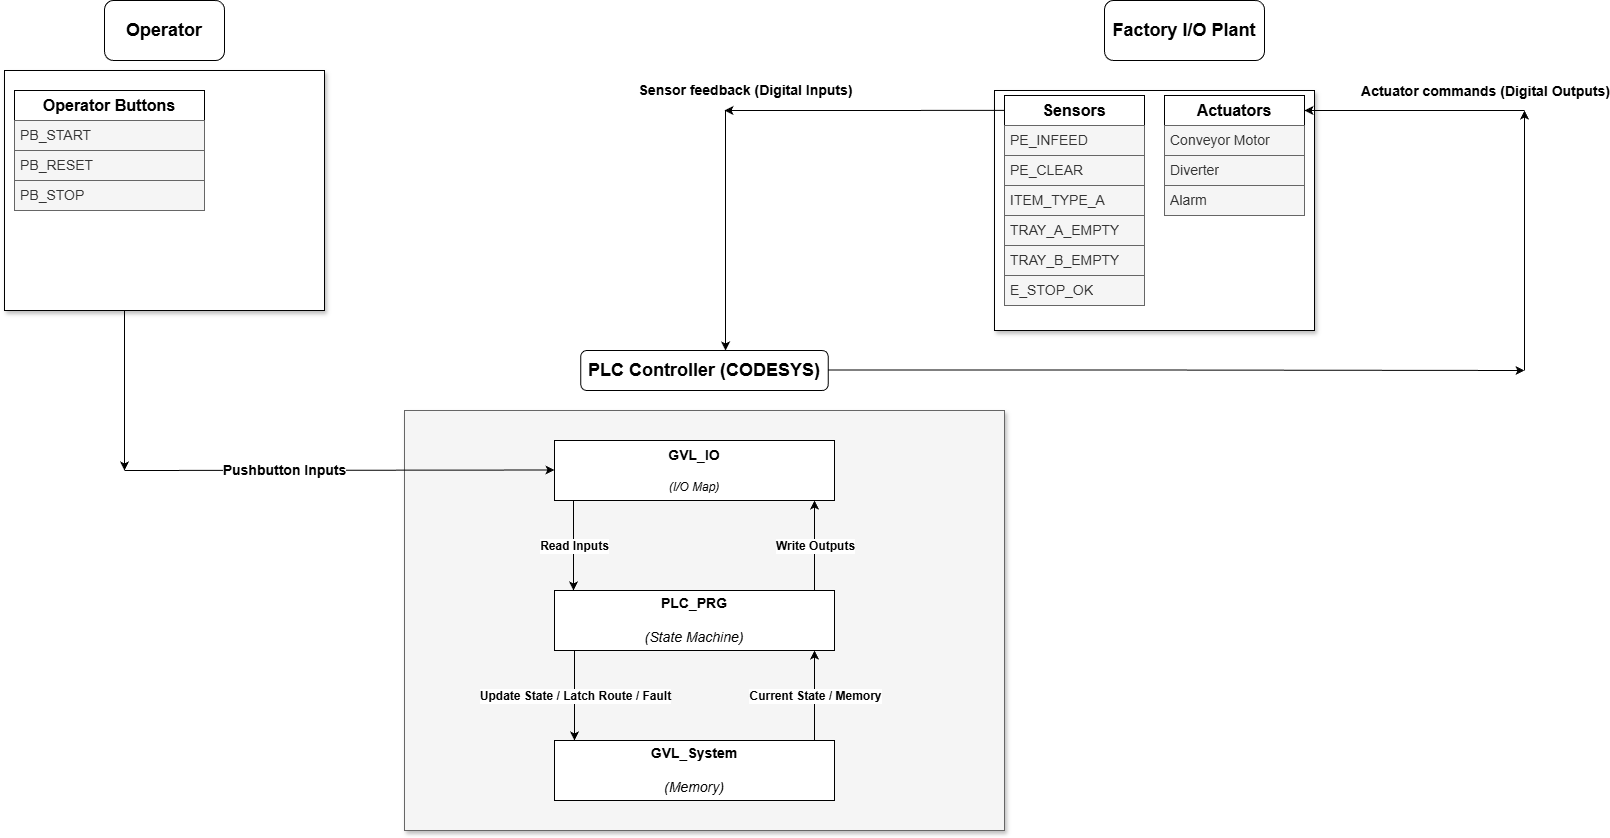

The diagram above was exported from draw.io. Its source (the exported page's mxGraphModel, read from the mxfile embedded in the PNG):
<mxGraphModel dx="3164" dy="1136" grid="1" gridSize="10" guides="1" tooltips="1" connect="1" arrows="1" fold="1" page="1" pageScale="1" pageWidth="1100" pageHeight="850" math="0" shadow="0">
  <root>
    <mxCell id="0" />
    <mxCell id="1" parent="0" />
    <mxCell id="ffN2jH9Ye01AmgQOa2bA-1" parent="1" style="rounded=0;whiteSpace=wrap;html=1;shadow=1;perimeterSpacing=0;" value="" vertex="1">
      <mxGeometry height="240" width="320" x="-80" y="80" as="geometry" />
    </mxCell>
    <mxCell id="ffN2jH9Ye01AmgQOa2bA-2" parent="1" style="rounded=0;whiteSpace=wrap;html=1;fillColor=#f5f5f5;fontColor=#333333;strokeColor=#666666;shadow=1;" value="" vertex="1">
      <mxGeometry height="420" width="600" x="320" y="420" as="geometry" />
    </mxCell>
    <mxCell id="ffN2jH9Ye01AmgQOa2bA-4" parent="1" style="rounded=0;whiteSpace=wrap;html=1;shadow=1;" value="" vertex="1">
      <mxGeometry height="240" width="320" x="910" y="100" as="geometry" />
    </mxCell>
    <mxCell id="ffN2jH9Ye01AmgQOa2bA-5" parent="1" style="rounded=1;whiteSpace=wrap;html=1;" value="&lt;font style=&quot;font-size: 18px;&quot;&gt;&lt;b&gt;Operator&lt;/b&gt;&lt;/font&gt;" vertex="1">
      <mxGeometry height="60" width="120" x="20" y="10" as="geometry" />
    </mxCell>
    <mxCell id="ffN2jH9Ye01AmgQOa2bA-6" parent="1" style="rounded=1;whiteSpace=wrap;html=1;" value="&lt;font style=&quot;font-size: 18px;&quot;&gt;&lt;b&gt;Factory I/O Plant&lt;/b&gt;&lt;/font&gt;" vertex="1">
      <mxGeometry height="60" width="160" x="1020" y="10" as="geometry" />
    </mxCell>
    <mxCell id="ffN2jH9Ye01AmgQOa2bA-8" parent="1" style="rounded=1;whiteSpace=wrap;html=1;" value="&lt;font style=&quot;font-size: 18px;&quot;&gt;&lt;b&gt;PLC Controller (CODESYS)&lt;/b&gt;&lt;/font&gt;" vertex="1">
      <mxGeometry height="40" width="247.5" x="496.25" y="360" as="geometry" />
    </mxCell>
    <mxCell id="ffN2jH9Ye01AmgQOa2bA-12" parent="1" style="swimlane;fontStyle=0;childLayout=stackLayout;horizontal=1;startSize=30;horizontalStack=0;resizeParent=1;resizeParentMax=0;resizeLast=0;collapsible=1;marginBottom=0;whiteSpace=wrap;html=1;" value="&lt;font style=&quot;font-size: 16px;&quot;&gt;&lt;b style=&quot;&quot;&gt;Operator Buttons&lt;/b&gt;&lt;/font&gt;" vertex="1">
      <mxGeometry height="120" width="190" x="-70" y="100" as="geometry" />
    </mxCell>
    <mxCell id="ffN2jH9Ye01AmgQOa2bA-13" parent="ffN2jH9Ye01AmgQOa2bA-12" style="text;align=left;verticalAlign=middle;spacingLeft=4;spacingRight=4;overflow=hidden;points=[[0,0.5],[1,0.5]];portConstraint=eastwest;rotatable=0;whiteSpace=wrap;html=1;labelBorderColor=none;labelBackgroundColor=none;strokeWidth=1;perimeterSpacing=0;glass=0;shadow=0;fillColor=#f5f5f5;strokeColor=#666666;fontColor=#333333;" value="&lt;font style=&quot;font-size: 14px;&quot;&gt;PB_START&lt;/font&gt;" vertex="1">
      <mxGeometry height="30" width="190" y="30" as="geometry" />
    </mxCell>
    <mxCell id="ffN2jH9Ye01AmgQOa2bA-14" parent="ffN2jH9Ye01AmgQOa2bA-12" style="text;align=left;verticalAlign=middle;spacingLeft=4;spacingRight=4;overflow=hidden;points=[[0,0.5],[1,0.5]];portConstraint=eastwest;rotatable=0;whiteSpace=wrap;html=1;labelBorderColor=none;labelBackgroundColor=none;strokeWidth=1;perimeterSpacing=0;glass=0;shadow=0;fillColor=#f5f5f5;fontColor=#333333;strokeColor=#666666;" value="&lt;font style=&quot;font-size: 14px;&quot;&gt;PB_RESET&lt;/font&gt;" vertex="1">
      <mxGeometry height="30" width="190" y="60" as="geometry" />
    </mxCell>
    <mxCell id="ffN2jH9Ye01AmgQOa2bA-15" parent="ffN2jH9Ye01AmgQOa2bA-12" style="text;align=left;verticalAlign=middle;spacingLeft=4;spacingRight=4;overflow=hidden;points=[[0,0.5],[1,0.5]];portConstraint=eastwest;rotatable=0;whiteSpace=wrap;html=1;labelBorderColor=none;labelBackgroundColor=none;strokeWidth=1;perimeterSpacing=0;glass=0;shadow=0;fillColor=#f5f5f5;fontColor=#333333;strokeColor=#666666;" value="&lt;font style=&quot;font-size: 14px;&quot;&gt;PB_STOP&lt;/font&gt;" vertex="1">
      <mxGeometry height="30" width="190" y="90" as="geometry" />
    </mxCell>
    <mxCell id="ffN2jH9Ye01AmgQOa2bA-30" parent="1" style="swimlane;fontStyle=0;childLayout=stackLayout;horizontal=1;startSize=30;horizontalStack=0;resizeParent=1;resizeParentMax=0;resizeLast=0;collapsible=1;marginBottom=0;whiteSpace=wrap;html=1;" value="&lt;font style=&quot;font-size: 16px;&quot;&gt;&lt;b style=&quot;&quot;&gt;Sensors&lt;/b&gt;&lt;/font&gt;" vertex="1">
      <mxGeometry height="210" width="140" x="920" y="105" as="geometry">
        <mxRectangle height="30" width="100" x="770" y="110" as="alternateBounds" />
      </mxGeometry>
    </mxCell>
    <mxCell id="ffN2jH9Ye01AmgQOa2bA-31" parent="ffN2jH9Ye01AmgQOa2bA-30" style="text;strokeColor=#666666;fillColor=#f5f5f5;align=left;verticalAlign=middle;spacingLeft=4;spacingRight=4;overflow=hidden;points=[[0,0.5],[1,0.5]];portConstraint=eastwest;rotatable=0;whiteSpace=wrap;html=1;fontColor=#333333;" value="&lt;font style=&quot;font-size: 14px;&quot;&gt;PE_INFEED&lt;/font&gt;" vertex="1">
      <mxGeometry height="30" width="140" y="30" as="geometry" />
    </mxCell>
    <mxCell id="ffN2jH9Ye01AmgQOa2bA-32" parent="ffN2jH9Ye01AmgQOa2bA-30" style="text;strokeColor=#666666;fillColor=#f5f5f5;align=left;verticalAlign=middle;spacingLeft=4;spacingRight=4;overflow=hidden;points=[[0,0.5],[1,0.5]];portConstraint=eastwest;rotatable=0;whiteSpace=wrap;html=1;strokeWidth=1;fontSize=14;fontColor=#333333;" value="PE_CLEAR" vertex="1">
      <mxGeometry height="30" width="140" y="60" as="geometry" />
    </mxCell>
    <mxCell id="ffN2jH9Ye01AmgQOa2bA-33" parent="ffN2jH9Ye01AmgQOa2bA-30" style="text;strokeColor=#666666;fillColor=#f5f5f5;align=left;verticalAlign=middle;spacingLeft=4;spacingRight=4;overflow=hidden;points=[[0,0.5],[1,0.5]];portConstraint=eastwest;rotatable=0;whiteSpace=wrap;html=1;strokeWidth=1;fontSize=14;fontColor=#333333;" value="ITEM_TYPE_A" vertex="1">
      <mxGeometry height="30" width="140" y="90" as="geometry" />
    </mxCell>
    <mxCell id="ffN2jH9Ye01AmgQOa2bA-42" parent="ffN2jH9Ye01AmgQOa2bA-30" style="text;strokeColor=#666666;fillColor=#f5f5f5;align=left;verticalAlign=middle;spacingLeft=4;spacingRight=4;overflow=hidden;points=[[0,0.5],[1,0.5]];portConstraint=eastwest;rotatable=0;whiteSpace=wrap;html=1;strokeWidth=1;fontSize=14;fontColor=#333333;" value="TRAY_A_EMPTY" vertex="1">
      <mxGeometry height="30" width="140" y="120" as="geometry" />
    </mxCell>
    <mxCell id="ffN2jH9Ye01AmgQOa2bA-43" parent="ffN2jH9Ye01AmgQOa2bA-30" style="text;strokeColor=#666666;fillColor=#f5f5f5;align=left;verticalAlign=middle;spacingLeft=4;spacingRight=4;overflow=hidden;points=[[0,0.5],[1,0.5]];portConstraint=eastwest;rotatable=0;whiteSpace=wrap;html=1;strokeWidth=1;fontSize=14;fontColor=#333333;" value="TRAY_B_EMPTY" vertex="1">
      <mxGeometry height="30" width="140" y="150" as="geometry" />
    </mxCell>
    <mxCell id="ffN2jH9Ye01AmgQOa2bA-44" parent="ffN2jH9Ye01AmgQOa2bA-30" style="text;strokeColor=#666666;fillColor=#f5f5f5;align=left;verticalAlign=middle;spacingLeft=4;spacingRight=4;overflow=hidden;points=[[0,0.5],[1,0.5]];portConstraint=eastwest;rotatable=0;whiteSpace=wrap;html=1;strokeWidth=1;fontSize=14;fontColor=#333333;" value="E_STOP_OK" vertex="1">
      <mxGeometry height="30" width="140" y="180" as="geometry" />
    </mxCell>
    <mxCell id="ffN2jH9Ye01AmgQOa2bA-34" parent="1" style="swimlane;fontStyle=0;childLayout=stackLayout;horizontal=1;startSize=30;horizontalStack=0;resizeParent=1;resizeParentMax=0;resizeLast=0;collapsible=1;marginBottom=0;whiteSpace=wrap;html=1;" value="&lt;font style=&quot;font-size: 16px;&quot;&gt;&lt;b style=&quot;&quot;&gt;Actuators&lt;/b&gt;&lt;/font&gt;" vertex="1">
      <mxGeometry height="120" width="140" x="1080" y="105" as="geometry" />
    </mxCell>
    <mxCell id="ffN2jH9Ye01AmgQOa2bA-35" parent="ffN2jH9Ye01AmgQOa2bA-34" style="text;strokeColor=#666666;fillColor=#f5f5f5;align=left;verticalAlign=middle;spacingLeft=4;spacingRight=4;overflow=hidden;points=[[0,0.5],[1,0.5]];portConstraint=eastwest;rotatable=0;whiteSpace=wrap;html=1;fontSize=14;fontColor=#333333;" value="Conveyor Motor" vertex="1">
      <mxGeometry height="30" width="140" y="30" as="geometry" />
    </mxCell>
    <mxCell id="ffN2jH9Ye01AmgQOa2bA-36" parent="ffN2jH9Ye01AmgQOa2bA-34" style="text;strokeColor=#666666;fillColor=#f5f5f5;align=left;verticalAlign=middle;spacingLeft=4;spacingRight=4;overflow=hidden;points=[[0,0.5],[1,0.5]];portConstraint=eastwest;rotatable=0;whiteSpace=wrap;html=1;fontSize=14;fontColor=#333333;" value="Diverter" vertex="1">
      <mxGeometry height="30" width="140" y="60" as="geometry" />
    </mxCell>
    <mxCell id="ffN2jH9Ye01AmgQOa2bA-37" parent="ffN2jH9Ye01AmgQOa2bA-34" style="text;strokeColor=#666666;fillColor=#f5f5f5;align=left;verticalAlign=middle;spacingLeft=4;spacingRight=4;overflow=hidden;points=[[0,0.5],[1,0.5]];portConstraint=eastwest;rotatable=0;whiteSpace=wrap;html=1;fontSize=14;fontColor=#333333;" value="Alarm" vertex="1">
      <mxGeometry height="30" width="140" y="90" as="geometry" />
    </mxCell>
    <mxCell id="ffN2jH9Ye01AmgQOa2bA-63" parent="1" style="rounded=0;whiteSpace=wrap;html=1;" value="&lt;font style=&quot;font-size: 14px;&quot;&gt;&lt;b&gt;GVL_IO&lt;/b&gt;&lt;/font&gt;&lt;div&gt;&lt;span style=&quot;font-size: 14px;&quot;&gt;&lt;b&gt;&lt;br&gt;&lt;/b&gt;&lt;/span&gt;&lt;div&gt;&lt;div&gt;&lt;i&gt;(I/O Map)&lt;/i&gt;&lt;/div&gt;&lt;/div&gt;&lt;/div&gt;" vertex="1">
      <mxGeometry height="60" width="280" x="470" y="450" as="geometry" />
    </mxCell>
    <mxCell id="ffN2jH9Ye01AmgQOa2bA-64" parent="1" style="rounded=0;whiteSpace=wrap;html=1;" value="&lt;font style=&quot;font-size: 14px;&quot;&gt;&lt;b&gt;PLC_PRG&lt;/b&gt;&lt;/font&gt;&lt;div&gt;&lt;span style=&quot;font-size: 14px;&quot;&gt;&lt;br&gt;&lt;/span&gt;&lt;div&gt;&lt;font style=&quot;font-size: 14px;&quot;&gt;&lt;i&gt;(State Machine)&lt;/i&gt;&lt;/font&gt;&lt;/div&gt;&lt;/div&gt;" vertex="1">
      <mxGeometry height="60" width="280" x="470" y="600" as="geometry" />
    </mxCell>
    <mxCell id="ffN2jH9Ye01AmgQOa2bA-65" parent="1" style="rounded=0;whiteSpace=wrap;html=1;" value="&lt;font style=&quot;font-size: 14px;&quot;&gt;&lt;b style=&quot;&quot;&gt;GVL_System&lt;/b&gt;&lt;/font&gt;&lt;div&gt;&lt;font style=&quot;font-size: 14px;&quot;&gt;&lt;br&gt;&lt;/font&gt;&lt;div&gt;&lt;font style=&quot;font-size: 14px;&quot;&gt;&lt;i&gt;(Memory)&lt;/i&gt;&lt;/font&gt;&lt;/div&gt;&lt;/div&gt;" vertex="1">
      <mxGeometry height="60" width="280" x="470" y="750" as="geometry" />
    </mxCell>
    <mxCell id="ffN2jH9Ye01AmgQOa2bA-67" edge="1" parent="1" style="endArrow=classic;html=1;rounded=0;entryX=0;entryY=0;entryDx=0;entryDy=0;exitX=0;exitY=1;exitDx=0;exitDy=0;" value="">
      <mxGeometry relative="1" as="geometry">
        <mxPoint x="489" y="510" as="sourcePoint" />
        <mxPoint x="489" y="600" as="targetPoint" />
      </mxGeometry>
    </mxCell>
    <mxCell id="ffN2jH9Ye01AmgQOa2bA-68" connectable="0" parent="ffN2jH9Ye01AmgQOa2bA-67" style="edgeLabel;resizable=0;html=1;;align=center;verticalAlign=middle;" value="&lt;font style=&quot;font-size: 12px;&quot;&gt;&lt;b&gt;Read Inputs&lt;/b&gt;&lt;/font&gt;" vertex="1">
      <mxGeometry relative="1" as="geometry" />
    </mxCell>
    <mxCell id="ffN2jH9Ye01AmgQOa2bA-74" edge="1" parent="1" style="endArrow=classic;html=1;rounded=0;entryX=0;entryY=0;entryDx=0;entryDy=0;exitX=0;exitY=1;exitDx=0;exitDy=0;" value="">
      <mxGeometry relative="1" as="geometry">
        <mxPoint x="490" y="660" as="sourcePoint" />
        <mxPoint x="490" y="750" as="targetPoint" />
      </mxGeometry>
    </mxCell>
    <mxCell id="ffN2jH9Ye01AmgQOa2bA-75" connectable="0" parent="ffN2jH9Ye01AmgQOa2bA-74" style="edgeLabel;resizable=0;html=1;;align=center;verticalAlign=middle;" value="&lt;font style=&quot;font-size: 12px;&quot;&gt;&lt;b&gt;Update State / Latch Route / Fault&lt;/b&gt;&lt;/font&gt;" vertex="1">
      <mxGeometry relative="1" as="geometry" />
    </mxCell>
    <mxCell id="ffN2jH9Ye01AmgQOa2bA-76" edge="1" parent="1" style="endArrow=classic;html=1;rounded=0;entryX=1;entryY=1;entryDx=0;entryDy=0;exitX=1;exitY=0;exitDx=0;exitDy=0;" value="">
      <mxGeometry relative="1" as="geometry">
        <mxPoint x="730" y="600" as="sourcePoint" />
        <mxPoint x="730" y="510" as="targetPoint" />
      </mxGeometry>
    </mxCell>
    <mxCell id="ffN2jH9Ye01AmgQOa2bA-77" connectable="0" parent="ffN2jH9Ye01AmgQOa2bA-76" style="edgeLabel;resizable=0;html=1;;align=center;verticalAlign=middle;" value="&lt;font style=&quot;font-size: 12px;&quot;&gt;&lt;b&gt;Write Outputs&lt;/b&gt;&lt;/font&gt;" vertex="1">
      <mxGeometry relative="1" as="geometry" />
    </mxCell>
    <mxCell id="ffN2jH9Ye01AmgQOa2bA-80" edge="1" parent="1" style="endArrow=classic;html=1;rounded=0;entryX=1;entryY=1;entryDx=0;entryDy=0;exitX=1;exitY=0;exitDx=0;exitDy=0;" value="">
      <mxGeometry relative="1" as="geometry">
        <mxPoint x="730" y="750" as="sourcePoint" />
        <mxPoint x="730" y="660" as="targetPoint" />
      </mxGeometry>
    </mxCell>
    <mxCell id="ffN2jH9Ye01AmgQOa2bA-81" connectable="0" parent="ffN2jH9Ye01AmgQOa2bA-80" style="edgeLabel;resizable=0;html=1;;align=center;verticalAlign=middle;" value="&lt;font style=&quot;font-size: 12px;&quot;&gt;&lt;b&gt;Current State / Memory&lt;/b&gt;&lt;/font&gt;" vertex="1">
      <mxGeometry relative="1" as="geometry" />
    </mxCell>
    <mxCell id="ffN2jH9Ye01AmgQOa2bA-87" edge="1" parent="1" style="endArrow=classic;html=1;rounded=0;" value="">
      <mxGeometry relative="1" as="geometry">
        <mxPoint x="40" y="480" as="sourcePoint" />
        <mxPoint x="470" y="479.5" as="targetPoint" />
      </mxGeometry>
    </mxCell>
    <mxCell id="ffN2jH9Ye01AmgQOa2bA-88" connectable="0" parent="ffN2jH9Ye01AmgQOa2bA-87" style="edgeLabel;resizable=0;html=1;;align=center;verticalAlign=middle;fontSize=14;fontStyle=1" value="Pushbutton Inputs" vertex="1">
      <mxGeometry relative="1" as="geometry">
        <mxPoint x="-55" as="offset" />
      </mxGeometry>
    </mxCell>
    <mxCell id="ffN2jH9Ye01AmgQOa2bA-89" edge="1" parent="1" style="endArrow=classic;html=1;rounded=0;" value="">
      <mxGeometry height="50" relative="1" width="50" as="geometry">
        <mxPoint x="40" y="320" as="sourcePoint" />
        <mxPoint x="40" y="480" as="targetPoint" />
      </mxGeometry>
    </mxCell>
    <mxCell id="ffN2jH9Ye01AmgQOa2bA-92" edge="1" parent="1" style="endArrow=classic;html=1;rounded=0;entryX=0.585;entryY=0;entryDx=0;entryDy=0;entryPerimeter=0;" target="ffN2jH9Ye01AmgQOa2bA-8" value="">
      <mxGeometry relative="1" as="geometry">
        <mxPoint x="641" y="120" as="sourcePoint" />
        <mxPoint x="743.75" y="230" as="targetPoint" />
      </mxGeometry>
    </mxCell>
    <mxCell id="ffN2jH9Ye01AmgQOa2bA-93" connectable="0" parent="ffN2jH9Ye01AmgQOa2bA-92" style="edgeLabel;resizable=0;html=1;;align=center;verticalAlign=middle;" value="&lt;font style=&quot;font-size: 14px;&quot;&gt;&lt;b&gt;Sensor feedback (Digital Inputs)&lt;/b&gt;&lt;/font&gt;" vertex="1">
      <mxGeometry relative="1" as="geometry">
        <mxPoint x="19" y="-140" as="offset" />
      </mxGeometry>
    </mxCell>
    <mxCell id="ffN2jH9Ye01AmgQOa2bA-94" edge="1" parent="1" style="endArrow=classic;html=1;rounded=0;" value="">
      <mxGeometry height="50" relative="1" width="50" as="geometry">
        <Array as="points">
          <mxPoint x="1053.75" y="379.5" />
        </Array>
        <mxPoint x="743.75" y="379.5" as="sourcePoint" />
        <mxPoint x="1440" y="380" as="targetPoint" />
      </mxGeometry>
    </mxCell>
    <mxCell id="ffN2jH9Ye01AmgQOa2bA-97" edge="1" parent="1" style="endArrow=classic;html=1;rounded=0;entryX=1;entryY=0.125;entryDx=0;entryDy=0;entryPerimeter=0;" target="ffN2jH9Ye01AmgQOa2bA-34" value="">
      <mxGeometry relative="1" as="geometry">
        <mxPoint x="1440" y="120" as="sourcePoint" />
        <mxPoint x="1270.0000000000005" y="120" as="targetPoint" />
      </mxGeometry>
    </mxCell>
    <mxCell id="ffN2jH9Ye01AmgQOa2bA-98" connectable="0" parent="ffN2jH9Ye01AmgQOa2bA-97" style="edgeLabel;resizable=0;html=1;;align=center;verticalAlign=middle;" value="&lt;font style=&quot;font-size: 14px;&quot;&gt;&lt;b&gt;Actuator commands (Digital Outputs)&lt;/b&gt;&lt;/font&gt;" vertex="1">
      <mxGeometry relative="1" as="geometry">
        <mxPoint x="70" y="-20" as="offset" />
      </mxGeometry>
    </mxCell>
    <mxCell id="ffN2jH9Ye01AmgQOa2bA-99" edge="1" parent="1" source="ffN2jH9Ye01AmgQOa2bA-30" style="endArrow=classic;html=1;rounded=0;exitX=0;exitY=0.071;exitDx=0;exitDy=0;exitPerimeter=0;" value="">
      <mxGeometry height="50" relative="1" width="50" as="geometry">
        <mxPoint x="720" y="120" as="sourcePoint" />
        <mxPoint x="640" y="120" as="targetPoint" />
      </mxGeometry>
    </mxCell>
    <mxCell id="ffN2jH9Ye01AmgQOa2bA-100" edge="1" parent="1" style="endArrow=classic;html=1;rounded=0;" value="">
      <mxGeometry relative="1" as="geometry">
        <mxPoint x="1440" y="380" as="sourcePoint" />
        <mxPoint x="1440" y="120" as="targetPoint" />
      </mxGeometry>
    </mxCell>
  </root>
</mxGraphModel>